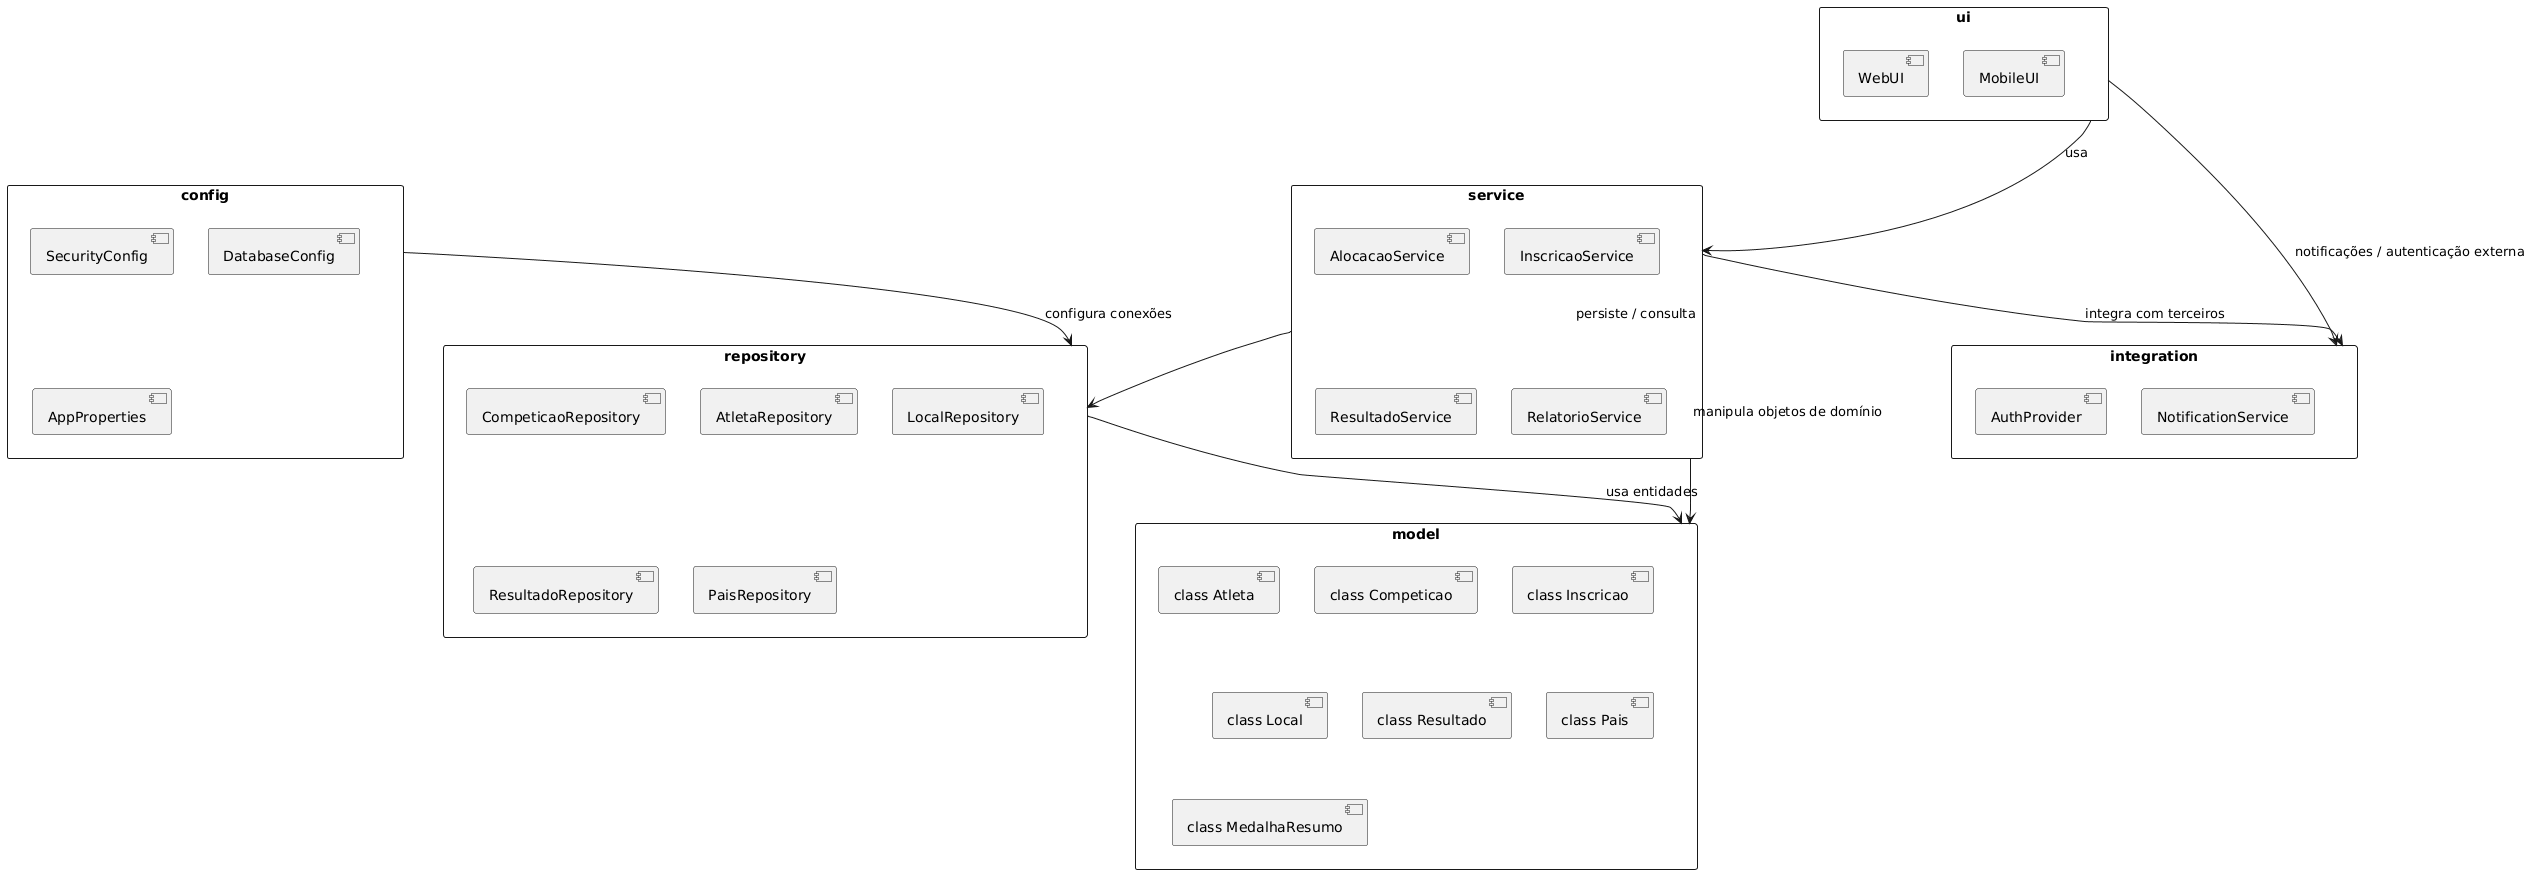

The diagram above was rendered by PlantUML. Its source (embedded in the PNG):
@startuml
' Diagrama de Pacotes - SGO (corrigido)
skinparam packageStyle rectangle

package "ui" as UI {
  ' Frontend / Views / Controllers
  [WebUI]
  [MobileUI]
}

package "service" as SVC {
  [InscricaoService]
  [AlocacaoService]
  [ResultadoService]
  [RelatorioService]
}

package "repository" as REP {
  [CompeticaoRepository]
  [AtletaRepository]
  [LocalRepository]
  [ResultadoRepository]
  [PaisRepository]
}

package "model" as MDL {
  [class Competicao]
  [class Inscricao]
  [class Atleta]
  [class Local]
  [class Resultado]
  [class Pais]
  [class MedalhaResumo]
}

package "config" as CFG {
  [SecurityConfig]
  [DatabaseConfig]
  [AppProperties]
}

package "integration" as INT {
  [AuthProvider]
  [NotificationService]
}

' Dependências entre pacotes (usando aliases)
UI --> SVC : usa
SVC --> REP : persiste / consulta
SVC --> MDL : manipula objetos de domínio
REP --> MDL : usa entidades
SVC --> INT : integra com terceiros
UI --> INT : notificações / autenticação externa
CFG --> REP : configura conexões
@enduml